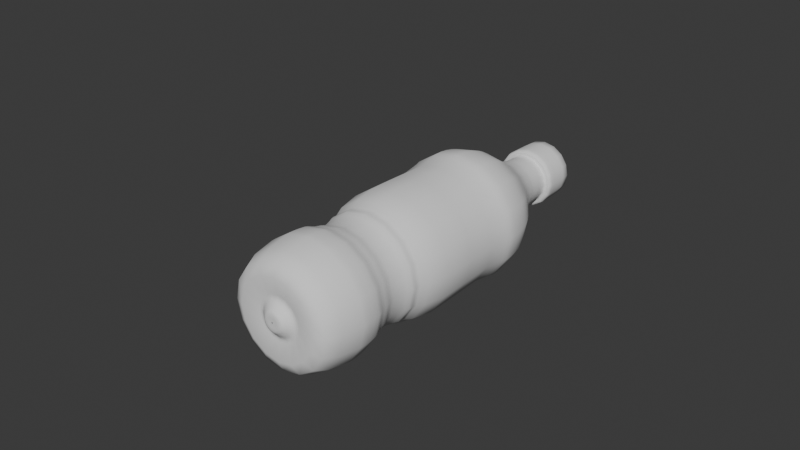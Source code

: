# Source: Bottle.blend  (saved by Blender 4.0.36; exported with 4.5.12 LTS)
import bpy
from mathutils import Matrix  # noqa: F401  (used for matrix-valued properties, if any)

bpy.ops.wm.read_factory_settings(use_empty=True)
scene = bpy.context.scene
scene.name = 'Scene'

# ---- collections
col_collection = bpy.data.collections.new('Collection'); scene.collection.children.link(col_collection)

# ---- world
world_world = bpy.data.worlds.new('World'); scene.world = world_world
world_world.use_nodes = True; world_world.node_tree.nodes.clear()
_N = world_world.node_tree.nodes; _L = world_world.node_tree.links
n0 = _N.new('ShaderNodeOutputWorld'); n0.name = 'World Output'; n0.location = (300, 300)
n1 = _N.new('ShaderNodeBackground'); n1.name = 'Background'; n1.location = (10, 300)
n1.inputs[0].default_value = (0.05088, 0.05088, 0.05088, 1.0)
_L.new(n1.outputs[0], n0.inputs[0])
n0.is_active_output = True
world_world.color = (0.05088, 0.05088, 0.05088)
world_world.use_sun_shadow = False
world_world.sun_shadow_jitter_overblur = 0.0

# ---- curves / text
cu_beziercurve_002 = bpy.data.curves.new('BezierCurve.002', 'CURVE')
cu_beziercurve_002.dimensions = '3D'
_sp = cu_beziercurve_002.splines.new('BEZIER'); _sp.bezier_points.add(18)
_sp.bezier_points.foreach_set('co', [-1.014, -0.005419, 0.0, -1.006, 0.112, 0.0, -0.9641, 0.1616, 0.0, -0.9253, 0.2534, 0.0, -0.5092, 0.6845, 0.0, -0.2862, 0.6712, 0.0, -0.13, 0.6199, 0.0, 0.02534, 0.5793, 0.0, 0.2705, 0.614, 0.0, 0.458, 0.6662, 0.0, 1.716, 0.7205, 0.0, 2.03, 0.7057, 0.0, 2.32, 0.5778, 0.0, 2.721, 0.3354, 0.0, 2.93, 0.2858, 0.0, 3.096, 0.276, 0.0, 3.163, 0.343, 0.0, 3.501, 0.3331, 0.0, 3.514, 0.04124, 0.0])
_sp.bezier_points.foreach_set('handle_left', [-1.018, -0.03241, 0.0, -1.023, 0.09108, 0.0, -0.9816, 0.1406, 0.0, -0.9108, 0.2117, 0.0, -0.9191, 0.6293, 0.0, -0.3791, 0.6832, 0.0, -0.1818, 0.6264, 0.0, -0.02848, 0.5835, 0.0, 0.2158, 0.5896, 0.0, 0.3199, 0.5811, 0.0, 1.578, 0.6355, 0.0, 1.924, 0.734, 0.0, 2.195, 0.6566, 0.0, 2.609, 0.366, 0.0, 2.814, 0.294, 0.0, 2.98, 0.2771, 0.0, 3.047, 0.35, 0.0, 3.385, 0.3418, 0.0, 3.518, 0.1518, -0.01493])
_sp.bezier_points.foreach_set('handle_right', [-1.01, 0.02157, 0.0, -0.988, 0.1329, 0.0, -0.9466, 0.1825, 0.0, -1.041, 0.5874, 0.0, -0.4579, 0.6914, 0.0, -0.2397, 0.6652, 0.0, -0.07817, 0.6134, 0.0, 0.133, 0.5708, 0.0, 0.3251, 0.6384, 0.0, 0.6419, 0.7794, 0.0, 1.762, 0.7489, 0.0, 2.135, 0.6773, 0.0, 2.446, 0.499, 0.0, 2.778, 0.3201, 0.0, 2.988, 0.2817, 0.0, 3.154, 0.2755, 0.0, 3.221, 0.3394, 0.0, 3.53, 0.3309, 0.0, 3.509, -0.06938, 0.01493])
for _p, _l, _r in zip(_sp.bezier_points, ['ALIGNED', 'ALIGNED', 'ALIGNED', 'ALIGNED', 'ALIGNED', 'ALIGNED', 'ALIGNED', 'ALIGNED', 'ALIGNED', 'ALIGNED', 'ALIGNED', 'ALIGNED', 'ALIGNED', 'ALIGNED', 'ALIGNED', 'ALIGNED', 'ALIGNED', 'ALIGNED', 'ALIGNED'], ['ALIGNED', 'ALIGNED', 'ALIGNED', 'ALIGNED', 'ALIGNED', 'ALIGNED', 'ALIGNED', 'ALIGNED', 'ALIGNED', 'ALIGNED', 'ALIGNED', 'ALIGNED', 'ALIGNED', 'ALIGNED', 'ALIGNED', 'ALIGNED', 'ALIGNED', 'ALIGNED', 'ALIGNED']): _p.handle_left_type = _l; _p.handle_right_type = _r
_sp.order_u = 0
_sp.order_v = 0
_sp.resolution_u = 4
cu_beziercurve_002.use_path = True
cu_beziercurve_002.resolution_u = 4
cu_beziercurve_002.fill_mode = 'FULL'

# ---- objects
ob_beziercurve = bpy.data.objects.new('BezierCurve', cu_beziercurve_002)
ob_empty = bpy.data.objects.new('Empty', None)
ob_empty_001 = bpy.data.objects.new('Empty.001', None)

# ---- transforms, parenting, visibility, modifiers, constraints
ob_beziercurve.location = (0.02873, 1.672, 0.0)
ob_beziercurve.rotation_euler = (0.0, -0.0, 1.572)
_m = ob_beziercurve.modifiers.new('Screw', 'SCREW')
_m.axis = 'X'
ob_empty.location = (-0.0576, 2.633, 0.0)
ob_empty.empty_display_type = 'IMAGE'
ob_empty.empty_display_size = 4.587
ob_empty.empty_image_offset = (-0.5, -0.4549)
ob_empty_001.location = (3.467, 3.232, -0.0677)
ob_empty_001.empty_display_type = 'IMAGE'
ob_empty_001.empty_display_size = 3.706
ob_empty_001.empty_image_offset = (-0.2082, -0.5212)

# ---- collection membership
col_collection.objects.link(ob_beziercurve)
col_collection.objects.link(ob_empty)
col_collection.objects.link(ob_empty_001)

# ---- scene / render settings (as saved in the file)
scene.frame_start = 1; scene.frame_end = 250; scene.frame_set(1)
scene.render.engine = 'BLENDER_EEVEE_NEXT'
scene.cycles.sampling_pattern = 'TABULATED_SOBOL'
bpy.context.view_layer.update()

# ---- added for rendering (the .blend has no active camera and no usable light): camera, sun
cam_auto = bpy.data.cameras.new('AutoCamera')
cam_auto.lens = 50.0
cam_auto.sensor_width = 36.0
cam_auto.clip_end = 1000.0
ob_auto_camera = bpy.data.objects.new('AutoCamera', cam_auto)
scene.collection.objects.link(ob_auto_camera)
ob_auto_camera.location = (6.47599, -5.24559, 5.44479)
ob_auto_camera.rotation_euler = (1.09748, -7.21219e-08, 0.694738)
scene.camera = ob_auto_camera
light_auto_sun = bpy.data.lights.new('AutoSun', 'SUN')
light_auto_sun.energy = 3.0
light_auto_sun.angle = 0.0523599
ob_auto_sun = bpy.data.objects.new('AutoSun', light_auto_sun)
scene.collection.objects.link(ob_auto_sun)
ob_auto_sun.rotation_euler = (0.872665, 0.174533, 0.523599)
bpy.context.view_layer.update()
